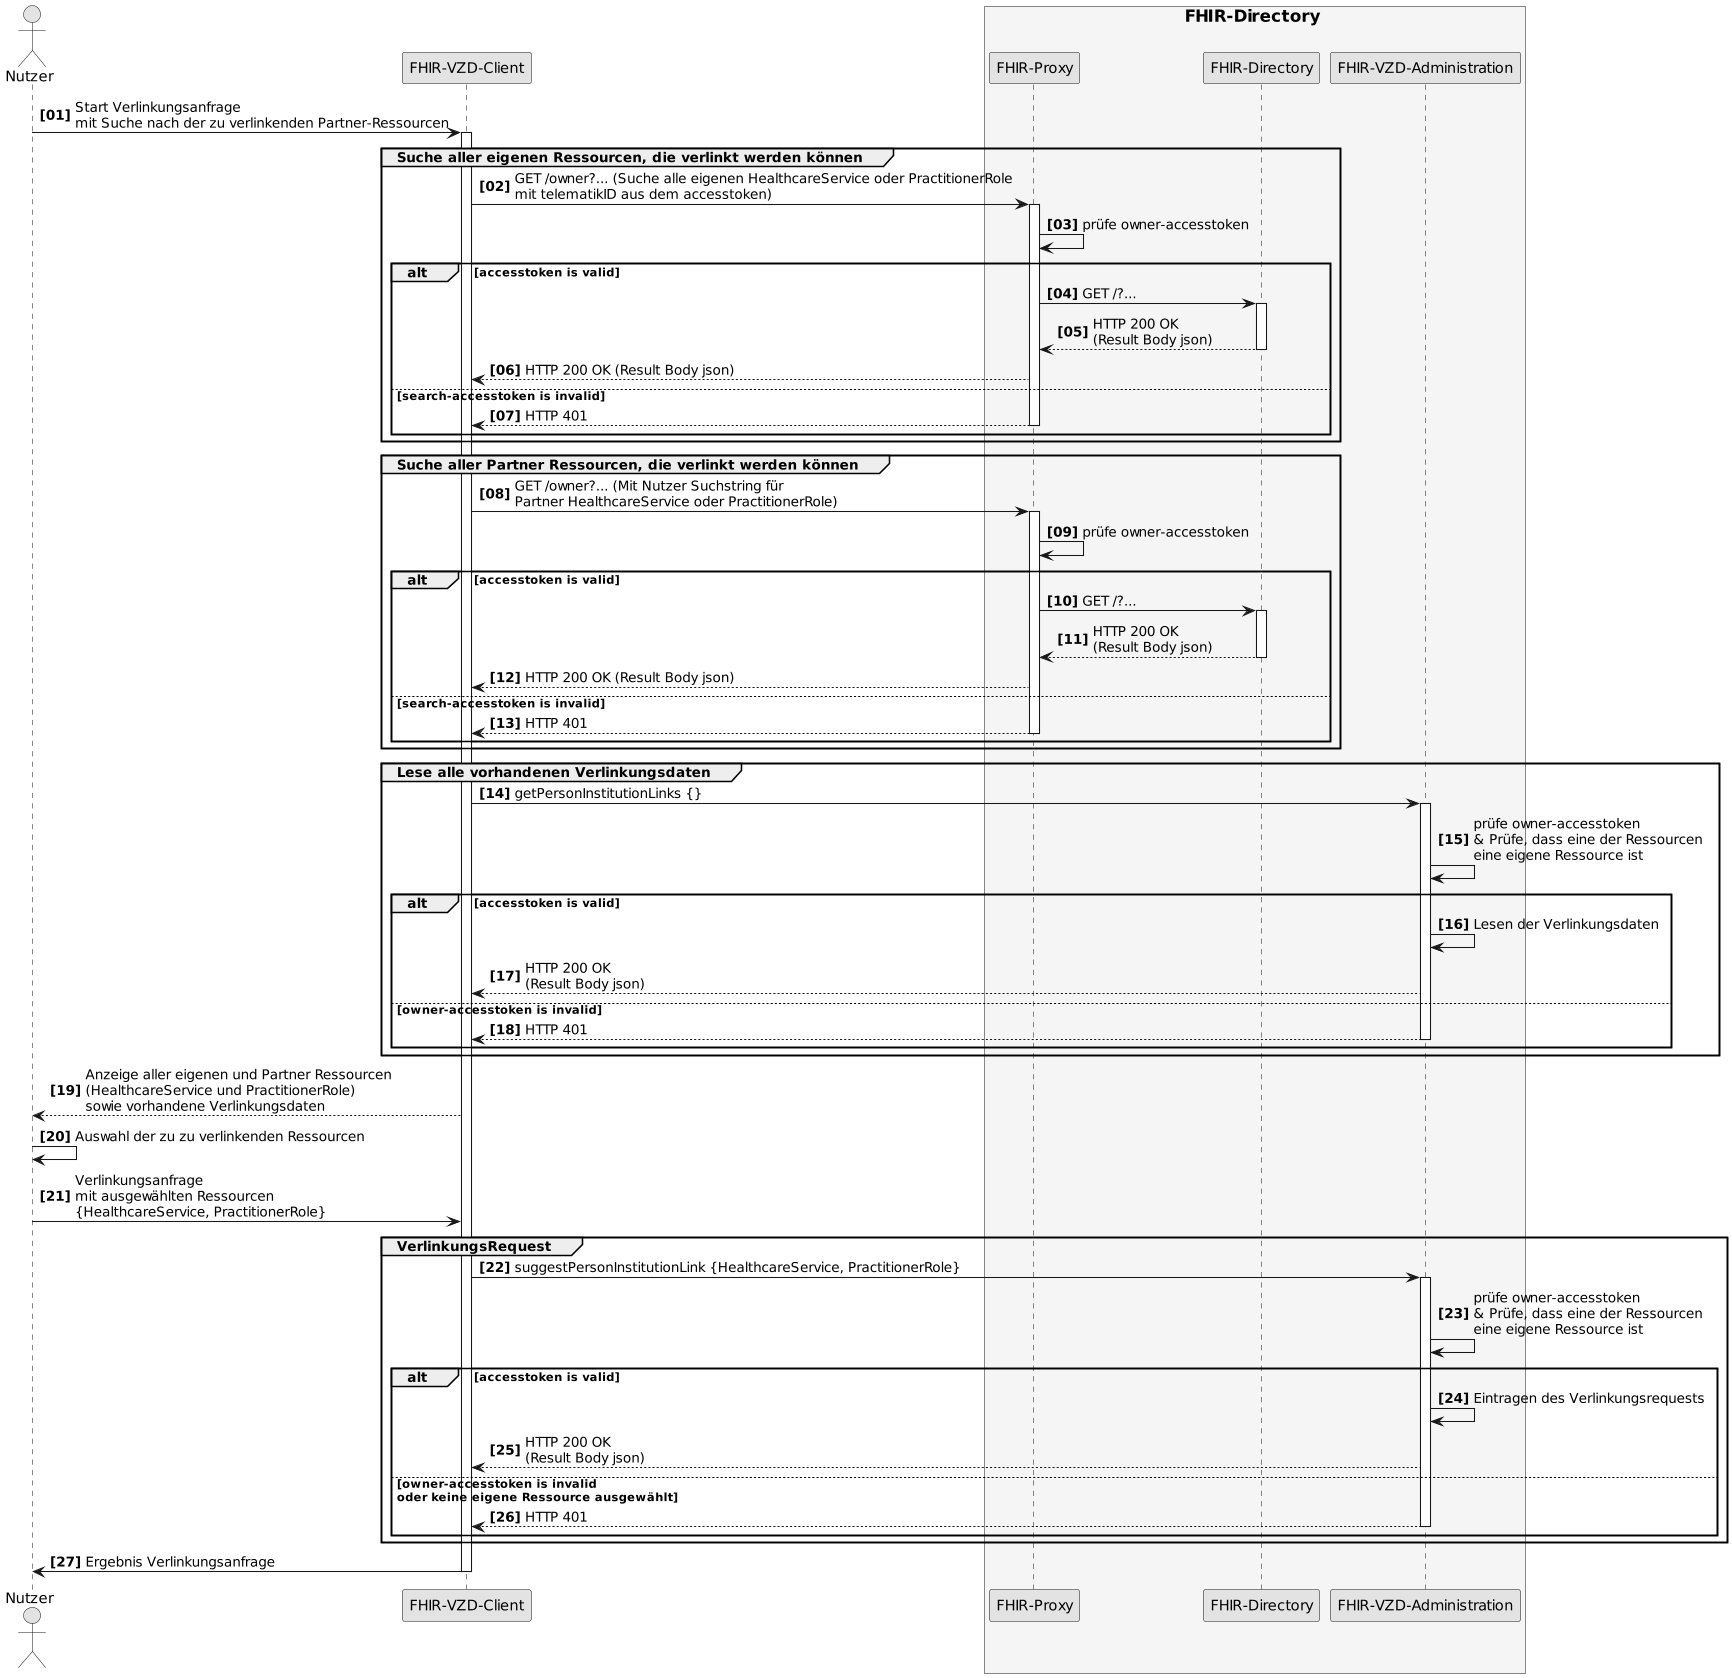

The diagram above was rendered by PlantUML. Its source (embedded in the PNG):
@startuml SequenceDiagram.FHIR-Directory.linkRequest
skinparam dpi 100
skinparam WrapWidth 200
skinparam monochrome true
autonumber "<b>[00]"

'title "FHIR-Directory, Sequenzdiagram link request'
actor Nutzer
participant cl as "FHIR-VZD-Client"
box <size:16>FHIR-Directory</size> #WhiteSmoke
  participant fp as "FHIR-Proxy"
  participant fd as "FHIR-Directory"
  participant fa as "FHIR-VZD-Administration"
end box

Nutzer -> cl:Start Verlinkungsanfrage \nmit Suche nach der zu verlinkenden Partner-Ressourcen
activate cl

group Suche aller eigenen Ressourcen, die verlinkt werden können
  cl -> fp: GET /owner?... (Suche alle eigenen HealthcareService oder PractitionerRole \nmit telematikID aus dem accesstoken)
  activate fp
  fp -> fp: prüfe owner-accesstoken

    alt accesstoken is valid
      fp -> fd: GET /?...
      activate fd
      fd --> fp: HTTP 200 OK\n(Result Body json)
      deactivate fd
      fp --> cl: HTTP 200 OK (Result Body json)
     else search-accesstoken is invalid
      fp --> cl: HTTP 401
      deactivate fp
     end
end

group Suche aller Partner Ressourcen, die verlinkt werden können
  cl -> fp: GET /owner?... (Mit Nutzer Suchstring für \nPartner HealthcareService oder PractitionerRole)
  activate fp
  fp -> fp: prüfe owner-accesstoken

    alt accesstoken is valid
      fp -> fd: GET /?...
      activate fd
      fd --> fp: HTTP 200 OK\n(Result Body json)
      deactivate fd
      fp --> cl: HTTP 200 OK (Result Body json)
     else search-accesstoken is invalid
      fp --> cl: HTTP 401
      deactivate fp
     end
end

group Lese alle vorhandenen Verlinkungsdaten
  cl -> fa: getPersonInstitutionLinks {}
  activate fa
  fa -> fa: prüfe owner-accesstoken\n& Prüfe, dass eine der Ressourcen \neine eigene Ressource ist

    alt accesstoken is valid
      fa -> fa: Lesen der Verlinkungsdaten
      fa --> cl: HTTP 200 OK\n(Result Body json)
      
     else owner-accesstoken is invalid
      fa --> cl: HTTP 401
      deactivate fa
     end
end

cl --> Nutzer:Anzeige aller eigenen und Partner Ressourcen \n(HealthcareService und PractitionerRole) \nsowie vorhandene Verlinkungsdaten
Nutzer -> Nutzer: Auswahl der zu zu verlinkenden Ressourcen
Nutzer -> cl: Verlinkungsanfrage \nmit ausgewählten Ressourcen \n{HealthcareService, PractitionerRole}

group VerlinkungsRequest
  cl -> fa: suggestPersonInstitutionLink {HealthcareService, PractitionerRole}
  activate fa
  fa -> fa: prüfe owner-accesstoken\n& Prüfe, dass eine der Ressourcen \neine eigene Ressource ist

    alt accesstoken is valid
      fa -> fa: Eintragen des Verlinkungsrequests
      fa --> cl: HTTP 200 OK\n(Result Body json)
      
     else owner-accesstoken is invalid\noder keine eigene Ressource ausgewählt
      fa --> cl: HTTP 401
      deactivate fa
     end
end

cl -> Nutzer: Ergebnis Verlinkungsanfrage

deactivate cl

@enduml